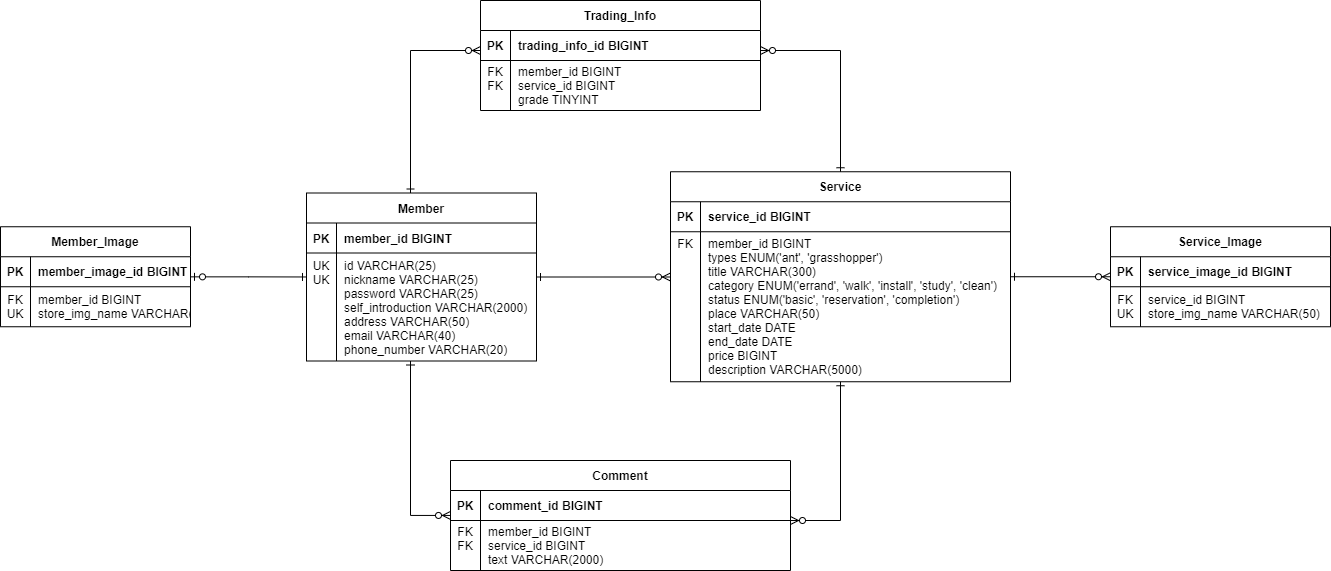

The diagram above was exported from draw.io. Its source (the exported page's mxGraphModel, read from the mxfile embedded in the PNG):
<mxGraphModel dx="2390" dy="644" grid="1" gridSize="10" guides="1" tooltips="1" connect="1" arrows="1" fold="1" page="1" pageScale="1" pageWidth="1169" pageHeight="827" background="none" math="0" shadow="0">
  <root>
    <mxCell id="0" />
    <mxCell id="1" parent="0" />
    <mxCell id="nFF95CM0i2-_1tQQdhGC-1" value="Member" style="shape=table;startSize=30;container=1;collapsible=1;childLayout=tableLayout;fixedRows=1;rowLines=0;fontStyle=1;align=center;resizeLast=1;" parent="1" vertex="1">
      <mxGeometry x="136" y="292.5" width="230" height="168" as="geometry" />
    </mxCell>
    <mxCell id="nFF95CM0i2-_1tQQdhGC-2" value="" style="shape=tableRow;horizontal=0;startSize=0;swimlaneHead=0;swimlaneBody=0;fillColor=none;collapsible=0;dropTarget=0;points=[[0,0.5],[1,0.5]];portConstraint=eastwest;top=0;left=0;right=0;bottom=1;" parent="nFF95CM0i2-_1tQQdhGC-1" vertex="1">
      <mxGeometry y="30" width="230" height="30" as="geometry" />
    </mxCell>
    <mxCell id="nFF95CM0i2-_1tQQdhGC-3" value="PK" style="shape=partialRectangle;connectable=0;fillColor=none;top=0;left=0;bottom=0;right=0;fontStyle=1;overflow=hidden;" parent="nFF95CM0i2-_1tQQdhGC-2" vertex="1">
      <mxGeometry width="30" height="30" as="geometry">
        <mxRectangle width="30" height="30" as="alternateBounds" />
      </mxGeometry>
    </mxCell>
    <mxCell id="nFF95CM0i2-_1tQQdhGC-4" value="member_id BIGINT" style="shape=partialRectangle;connectable=0;fillColor=none;top=0;left=0;bottom=0;right=0;align=left;spacingLeft=6;fontStyle=1;overflow=hidden;" parent="nFF95CM0i2-_1tQQdhGC-2" vertex="1">
      <mxGeometry x="30" width="200" height="30" as="geometry">
        <mxRectangle width="200" height="30" as="alternateBounds" />
      </mxGeometry>
    </mxCell>
    <mxCell id="nFF95CM0i2-_1tQQdhGC-5" value="" style="shape=tableRow;horizontal=0;startSize=0;swimlaneHead=0;swimlaneBody=0;fillColor=none;collapsible=0;dropTarget=0;points=[[0,0.5],[1,0.5]];portConstraint=eastwest;top=0;left=0;right=0;bottom=0;" parent="nFF95CM0i2-_1tQQdhGC-1" vertex="1">
      <mxGeometry y="60" width="230" height="108" as="geometry" />
    </mxCell>
    <mxCell id="nFF95CM0i2-_1tQQdhGC-6" value="UK&#10;UK&#10;&#10;&#10;&#10;&#10;" style="shape=partialRectangle;connectable=0;fillColor=none;top=0;left=0;bottom=0;right=0;editable=1;overflow=hidden;" parent="nFF95CM0i2-_1tQQdhGC-5" vertex="1">
      <mxGeometry width="30" height="108" as="geometry">
        <mxRectangle width="30" height="108" as="alternateBounds" />
      </mxGeometry>
    </mxCell>
    <mxCell id="nFF95CM0i2-_1tQQdhGC-7" value="id VARCHAR(25)&#10;nickname VARCHAR(25)&#10;password VARCHAR(25)&#10;self_introduction VARCHAR(2000)&#10;address VARCHAR(50)&#10;email VARCHAR(40)&#10;phone_number VARCHAR(20)" style="shape=partialRectangle;connectable=0;fillColor=none;top=0;left=0;bottom=0;right=0;align=left;spacingLeft=6;overflow=hidden;" parent="nFF95CM0i2-_1tQQdhGC-5" vertex="1">
      <mxGeometry x="30" width="200" height="108" as="geometry">
        <mxRectangle width="200" height="108" as="alternateBounds" />
      </mxGeometry>
    </mxCell>
    <mxCell id="nFF95CM0i2-_1tQQdhGC-31" value="Member_Image" style="shape=table;startSize=30;container=1;collapsible=1;childLayout=tableLayout;fixedRows=1;rowLines=0;fontStyle=1;align=center;resizeLast=1;" parent="1" vertex="1">
      <mxGeometry x="-170" y="326.25" width="190" height="100" as="geometry" />
    </mxCell>
    <mxCell id="nFF95CM0i2-_1tQQdhGC-32" value="" style="shape=tableRow;horizontal=0;startSize=0;swimlaneHead=0;swimlaneBody=0;fillColor=none;collapsible=0;dropTarget=0;points=[[0,0.5],[1,0.5]];portConstraint=eastwest;top=0;left=0;right=0;bottom=1;" parent="nFF95CM0i2-_1tQQdhGC-31" vertex="1">
      <mxGeometry y="30" width="190" height="30" as="geometry" />
    </mxCell>
    <mxCell id="nFF95CM0i2-_1tQQdhGC-33" value="PK" style="shape=partialRectangle;connectable=0;fillColor=none;top=0;left=0;bottom=0;right=0;fontStyle=1;overflow=hidden;" parent="nFF95CM0i2-_1tQQdhGC-32" vertex="1">
      <mxGeometry width="30" height="30" as="geometry">
        <mxRectangle width="30" height="30" as="alternateBounds" />
      </mxGeometry>
    </mxCell>
    <mxCell id="nFF95CM0i2-_1tQQdhGC-34" value="member_image_id BIGINT" style="shape=partialRectangle;connectable=0;fillColor=none;top=0;left=0;bottom=0;right=0;align=left;spacingLeft=6;fontStyle=1;overflow=hidden;" parent="nFF95CM0i2-_1tQQdhGC-32" vertex="1">
      <mxGeometry x="30" width="160" height="30" as="geometry">
        <mxRectangle width="160" height="30" as="alternateBounds" />
      </mxGeometry>
    </mxCell>
    <mxCell id="nFF95CM0i2-_1tQQdhGC-35" value="" style="shape=tableRow;horizontal=0;startSize=0;swimlaneHead=0;swimlaneBody=0;fillColor=none;collapsible=0;dropTarget=0;points=[[0,0.5],[1,0.5]];portConstraint=eastwest;top=0;left=0;right=0;bottom=0;" parent="nFF95CM0i2-_1tQQdhGC-31" vertex="1">
      <mxGeometry y="60" width="190" height="40" as="geometry" />
    </mxCell>
    <mxCell id="nFF95CM0i2-_1tQQdhGC-36" value="FK&#10;UK" style="shape=partialRectangle;connectable=0;fillColor=none;top=0;left=0;bottom=0;right=0;editable=1;overflow=hidden;" parent="nFF95CM0i2-_1tQQdhGC-35" vertex="1">
      <mxGeometry width="30" height="40" as="geometry">
        <mxRectangle width="30" height="40" as="alternateBounds" />
      </mxGeometry>
    </mxCell>
    <mxCell id="nFF95CM0i2-_1tQQdhGC-37" value="member_id BIGINT&#10;store_img_name VARCHAR(50)" style="shape=partialRectangle;connectable=0;fillColor=none;top=0;left=0;bottom=0;right=0;align=left;spacingLeft=6;overflow=hidden;" parent="nFF95CM0i2-_1tQQdhGC-35" vertex="1">
      <mxGeometry x="30" width="160" height="40" as="geometry">
        <mxRectangle width="160" height="40" as="alternateBounds" />
      </mxGeometry>
    </mxCell>
    <mxCell id="nFF95CM0i2-_1tQQdhGC-38" value="Service" style="shape=table;startSize=30;container=1;collapsible=1;childLayout=tableLayout;fixedRows=1;rowLines=0;fontStyle=1;align=center;resizeLast=1;" parent="1" vertex="1">
      <mxGeometry x="500" y="271.25" width="340" height="210" as="geometry" />
    </mxCell>
    <mxCell id="nFF95CM0i2-_1tQQdhGC-39" value="" style="shape=tableRow;horizontal=0;startSize=0;swimlaneHead=0;swimlaneBody=0;fillColor=none;collapsible=0;dropTarget=0;points=[[0,0.5],[1,0.5]];portConstraint=eastwest;top=0;left=0;right=0;bottom=1;" parent="nFF95CM0i2-_1tQQdhGC-38" vertex="1">
      <mxGeometry y="30" width="340" height="30" as="geometry" />
    </mxCell>
    <mxCell id="nFF95CM0i2-_1tQQdhGC-40" value="PK" style="shape=partialRectangle;connectable=0;fillColor=none;top=0;left=0;bottom=0;right=0;fontStyle=1;overflow=hidden;" parent="nFF95CM0i2-_1tQQdhGC-39" vertex="1">
      <mxGeometry width="30" height="30" as="geometry">
        <mxRectangle width="30" height="30" as="alternateBounds" />
      </mxGeometry>
    </mxCell>
    <mxCell id="nFF95CM0i2-_1tQQdhGC-41" value="service_id BIGINT" style="shape=partialRectangle;connectable=0;fillColor=none;top=0;left=0;bottom=0;right=0;align=left;spacingLeft=6;fontStyle=1;overflow=hidden;" parent="nFF95CM0i2-_1tQQdhGC-39" vertex="1">
      <mxGeometry x="30" width="310" height="30" as="geometry">
        <mxRectangle width="310" height="30" as="alternateBounds" />
      </mxGeometry>
    </mxCell>
    <mxCell id="nFF95CM0i2-_1tQQdhGC-42" value="" style="shape=tableRow;horizontal=0;startSize=0;swimlaneHead=0;swimlaneBody=0;fillColor=none;collapsible=0;dropTarget=0;points=[[0,0.5],[1,0.5]];portConstraint=eastwest;top=0;left=0;right=0;bottom=0;" parent="nFF95CM0i2-_1tQQdhGC-38" vertex="1">
      <mxGeometry y="60" width="340" height="150" as="geometry" />
    </mxCell>
    <mxCell id="nFF95CM0i2-_1tQQdhGC-43" value="FK&#10;&#10;&#10;&#10;&#10;&#10;&#10;&#10;&#10;" style="shape=partialRectangle;connectable=0;fillColor=none;top=0;left=0;bottom=0;right=0;editable=1;overflow=hidden;" parent="nFF95CM0i2-_1tQQdhGC-42" vertex="1">
      <mxGeometry width="30" height="150" as="geometry">
        <mxRectangle width="30" height="150" as="alternateBounds" />
      </mxGeometry>
    </mxCell>
    <mxCell id="nFF95CM0i2-_1tQQdhGC-44" value="member_id BIGINT&#10;types ENUM('ant', 'grasshopper')&#10;title VARCHAR(300)&#10;category ENUM('errand', 'walk', 'install', 'study', 'clean')&#10;status ENUM('basic', 'reservation', 'completion')&#10;place VARCHAR(50)&#10;start_date DATE&#10;end_date DATE&#10;price BIGINT&#10;description VARCHAR(5000)" style="shape=partialRectangle;connectable=0;fillColor=none;top=0;left=0;bottom=0;right=0;align=left;spacingLeft=6;overflow=hidden;" parent="nFF95CM0i2-_1tQQdhGC-42" vertex="1">
      <mxGeometry x="30" width="310" height="150" as="geometry">
        <mxRectangle width="310" height="150" as="alternateBounds" />
      </mxGeometry>
    </mxCell>
    <mxCell id="nFF95CM0i2-_1tQQdhGC-45" value="Service_Image" style="shape=table;startSize=30;container=1;collapsible=1;childLayout=tableLayout;fixedRows=1;rowLines=0;fontStyle=1;align=center;resizeLast=1;" parent="1" vertex="1">
      <mxGeometry x="940" y="326.25" width="220" height="100" as="geometry" />
    </mxCell>
    <mxCell id="nFF95CM0i2-_1tQQdhGC-46" value="" style="shape=tableRow;horizontal=0;startSize=0;swimlaneHead=0;swimlaneBody=0;fillColor=none;collapsible=0;dropTarget=0;points=[[0,0.5],[1,0.5]];portConstraint=eastwest;top=0;left=0;right=0;bottom=1;" parent="nFF95CM0i2-_1tQQdhGC-45" vertex="1">
      <mxGeometry y="30" width="220" height="30" as="geometry" />
    </mxCell>
    <mxCell id="nFF95CM0i2-_1tQQdhGC-47" value="PK" style="shape=partialRectangle;connectable=0;fillColor=none;top=0;left=0;bottom=0;right=0;fontStyle=1;overflow=hidden;" parent="nFF95CM0i2-_1tQQdhGC-46" vertex="1">
      <mxGeometry width="30" height="30" as="geometry">
        <mxRectangle width="30" height="30" as="alternateBounds" />
      </mxGeometry>
    </mxCell>
    <mxCell id="nFF95CM0i2-_1tQQdhGC-48" value="service_image_id BIGINT" style="shape=partialRectangle;connectable=0;fillColor=none;top=0;left=0;bottom=0;right=0;align=left;spacingLeft=6;fontStyle=1;overflow=hidden;" parent="nFF95CM0i2-_1tQQdhGC-46" vertex="1">
      <mxGeometry x="30" width="190" height="30" as="geometry">
        <mxRectangle width="190" height="30" as="alternateBounds" />
      </mxGeometry>
    </mxCell>
    <mxCell id="nFF95CM0i2-_1tQQdhGC-49" value="" style="shape=tableRow;horizontal=0;startSize=0;swimlaneHead=0;swimlaneBody=0;fillColor=none;collapsible=0;dropTarget=0;points=[[0,0.5],[1,0.5]];portConstraint=eastwest;top=0;left=0;right=0;bottom=0;" parent="nFF95CM0i2-_1tQQdhGC-45" vertex="1">
      <mxGeometry y="60" width="220" height="40" as="geometry" />
    </mxCell>
    <mxCell id="nFF95CM0i2-_1tQQdhGC-50" value="FK&#10;UK" style="shape=partialRectangle;connectable=0;fillColor=none;top=0;left=0;bottom=0;right=0;editable=1;overflow=hidden;" parent="nFF95CM0i2-_1tQQdhGC-49" vertex="1">
      <mxGeometry width="30" height="40" as="geometry">
        <mxRectangle width="30" height="40" as="alternateBounds" />
      </mxGeometry>
    </mxCell>
    <mxCell id="nFF95CM0i2-_1tQQdhGC-51" value="service_id BIGINT&#10;store_img_name VARCHAR(50)" style="shape=partialRectangle;connectable=0;fillColor=none;top=0;left=0;bottom=0;right=0;align=left;spacingLeft=6;overflow=hidden;" parent="nFF95CM0i2-_1tQQdhGC-49" vertex="1">
      <mxGeometry x="30" width="190" height="40" as="geometry">
        <mxRectangle width="190" height="40" as="alternateBounds" />
      </mxGeometry>
    </mxCell>
    <mxCell id="nFF95CM0i2-_1tQQdhGC-55" value="Comment" style="shape=table;startSize=30;container=1;collapsible=1;childLayout=tableLayout;fixedRows=1;rowLines=0;fontStyle=1;align=center;resizeLast=1;" parent="1" vertex="1">
      <mxGeometry x="280" y="560" width="340" height="110" as="geometry" />
    </mxCell>
    <mxCell id="nFF95CM0i2-_1tQQdhGC-56" value="" style="shape=tableRow;horizontal=0;startSize=0;swimlaneHead=0;swimlaneBody=0;fillColor=none;collapsible=0;dropTarget=0;points=[[0,0.5],[1,0.5]];portConstraint=eastwest;top=0;left=0;right=0;bottom=1;" parent="nFF95CM0i2-_1tQQdhGC-55" vertex="1">
      <mxGeometry y="30" width="340" height="30" as="geometry" />
    </mxCell>
    <mxCell id="nFF95CM0i2-_1tQQdhGC-57" value="PK" style="shape=partialRectangle;connectable=0;fillColor=none;top=0;left=0;bottom=0;right=0;fontStyle=1;overflow=hidden;" parent="nFF95CM0i2-_1tQQdhGC-56" vertex="1">
      <mxGeometry width="30" height="30" as="geometry">
        <mxRectangle width="30" height="30" as="alternateBounds" />
      </mxGeometry>
    </mxCell>
    <mxCell id="nFF95CM0i2-_1tQQdhGC-58" value="comment_id BIGINT" style="shape=partialRectangle;connectable=0;fillColor=none;top=0;left=0;bottom=0;right=0;align=left;spacingLeft=6;fontStyle=1;overflow=hidden;" parent="nFF95CM0i2-_1tQQdhGC-56" vertex="1">
      <mxGeometry x="30" width="310" height="30" as="geometry">
        <mxRectangle width="310" height="30" as="alternateBounds" />
      </mxGeometry>
    </mxCell>
    <mxCell id="nFF95CM0i2-_1tQQdhGC-59" value="" style="shape=tableRow;horizontal=0;startSize=0;swimlaneHead=0;swimlaneBody=0;fillColor=none;collapsible=0;dropTarget=0;points=[[0,0.5],[1,0.5]];portConstraint=eastwest;top=0;left=0;right=0;bottom=0;" parent="nFF95CM0i2-_1tQQdhGC-55" vertex="1">
      <mxGeometry y="60" width="340" height="50" as="geometry" />
    </mxCell>
    <mxCell id="nFF95CM0i2-_1tQQdhGC-60" value="FK&#10;FK&#10;" style="shape=partialRectangle;connectable=0;fillColor=none;top=0;left=0;bottom=0;right=0;editable=1;overflow=hidden;" parent="nFF95CM0i2-_1tQQdhGC-59" vertex="1">
      <mxGeometry width="30" height="50" as="geometry">
        <mxRectangle width="30" height="50" as="alternateBounds" />
      </mxGeometry>
    </mxCell>
    <mxCell id="nFF95CM0i2-_1tQQdhGC-61" value="member_id BIGINT&#10;service_id BIGINT&#10;text VARCHAR(2000)" style="shape=partialRectangle;connectable=0;fillColor=none;top=0;left=0;bottom=0;right=0;align=left;spacingLeft=6;overflow=hidden;" parent="nFF95CM0i2-_1tQQdhGC-59" vertex="1">
      <mxGeometry x="30" width="310" height="50" as="geometry">
        <mxRectangle width="310" height="50" as="alternateBounds" />
      </mxGeometry>
    </mxCell>
    <mxCell id="nFF95CM0i2-_1tQQdhGC-63" value="" style="edgeStyle=orthogonalEdgeStyle;fontSize=12;html=1;endArrow=ERone;endFill=0;startArrow=ERzeroToOne;rounded=0;startFill=0;" parent="1" source="nFF95CM0i2-_1tQQdhGC-31" target="nFF95CM0i2-_1tQQdhGC-1" edge="1">
      <mxGeometry width="100" height="100" relative="1" as="geometry">
        <mxPoint x="116" y="283" as="sourcePoint" />
        <mxPoint x="251" y="488" as="targetPoint" />
      </mxGeometry>
    </mxCell>
    <mxCell id="nFF95CM0i2-_1tQQdhGC-64" value="" style="edgeStyle=orthogonalEdgeStyle;fontSize=12;html=1;endArrow=ERzeroToMany;endFill=1;startArrow=ERone;rounded=0;startFill=0;" parent="1" source="nFF95CM0i2-_1tQQdhGC-1" target="9kTjJ4y8mfRkh3PThBd8-1" edge="1">
      <mxGeometry width="100" height="100" relative="1" as="geometry">
        <mxPoint x="580" y="470" as="sourcePoint" />
        <mxPoint x="680" y="370" as="targetPoint" />
        <Array as="points">
          <mxPoint x="240" y="150" />
        </Array>
      </mxGeometry>
    </mxCell>
    <mxCell id="nFF95CM0i2-_1tQQdhGC-65" value="" style="edgeStyle=orthogonalEdgeStyle;fontSize=12;html=1;endArrow=ERzeroToMany;endFill=1;startArrow=ERone;rounded=0;startFill=0;" parent="1" source="nFF95CM0i2-_1tQQdhGC-38" target="nFF95CM0i2-_1tQQdhGC-45" edge="1">
      <mxGeometry width="100" height="100" relative="1" as="geometry">
        <mxPoint x="525" y="407.5" as="sourcePoint" />
        <mxPoint x="625" y="322.5" as="targetPoint" />
      </mxGeometry>
    </mxCell>
    <mxCell id="nFF95CM0i2-_1tQQdhGC-66" value="" style="edgeStyle=orthogonalEdgeStyle;fontSize=12;html=1;endArrow=ERzeroToMany;endFill=1;startArrow=ERone;rounded=0;startFill=0;" parent="1" source="nFF95CM0i2-_1tQQdhGC-38" target="nFF95CM0i2-_1tQQdhGC-55" edge="1">
      <mxGeometry width="100" height="100" relative="1" as="geometry">
        <mxPoint x="735" y="407.5" as="sourcePoint" />
        <mxPoint x="835" y="322.5" as="targetPoint" />
        <Array as="points">
          <mxPoint x="670" y="620" />
        </Array>
      </mxGeometry>
    </mxCell>
    <mxCell id="9kTjJ4y8mfRkh3PThBd8-1" value="Trading_Info" style="shape=table;startSize=30;container=1;collapsible=1;childLayout=tableLayout;fixedRows=1;rowLines=0;fontStyle=1;align=center;resizeLast=1;" parent="1" vertex="1">
      <mxGeometry x="310" y="100" width="280" height="110" as="geometry" />
    </mxCell>
    <mxCell id="9kTjJ4y8mfRkh3PThBd8-2" value="" style="shape=tableRow;horizontal=0;startSize=0;swimlaneHead=0;swimlaneBody=0;fillColor=none;collapsible=0;dropTarget=0;points=[[0,0.5],[1,0.5]];portConstraint=eastwest;top=0;left=0;right=0;bottom=1;" parent="9kTjJ4y8mfRkh3PThBd8-1" vertex="1">
      <mxGeometry y="30" width="280" height="30" as="geometry" />
    </mxCell>
    <mxCell id="9kTjJ4y8mfRkh3PThBd8-3" value="PK" style="shape=partialRectangle;connectable=0;fillColor=none;top=0;left=0;bottom=0;right=0;fontStyle=1;overflow=hidden;" parent="9kTjJ4y8mfRkh3PThBd8-2" vertex="1">
      <mxGeometry width="30" height="30" as="geometry">
        <mxRectangle width="30" height="30" as="alternateBounds" />
      </mxGeometry>
    </mxCell>
    <mxCell id="9kTjJ4y8mfRkh3PThBd8-4" value="trading_info_id BIGINT" style="shape=partialRectangle;connectable=0;fillColor=none;top=0;left=0;bottom=0;right=0;align=left;spacingLeft=6;fontStyle=1;overflow=hidden;" parent="9kTjJ4y8mfRkh3PThBd8-2" vertex="1">
      <mxGeometry x="30" width="250" height="30" as="geometry">
        <mxRectangle width="250" height="30" as="alternateBounds" />
      </mxGeometry>
    </mxCell>
    <mxCell id="9kTjJ4y8mfRkh3PThBd8-5" value="" style="shape=tableRow;horizontal=0;startSize=0;swimlaneHead=0;swimlaneBody=0;fillColor=none;collapsible=0;dropTarget=0;points=[[0,0.5],[1,0.5]];portConstraint=eastwest;top=0;left=0;right=0;bottom=0;" parent="9kTjJ4y8mfRkh3PThBd8-1" vertex="1">
      <mxGeometry y="60" width="280" height="50" as="geometry" />
    </mxCell>
    <mxCell id="9kTjJ4y8mfRkh3PThBd8-6" value="FK&#10;FK&#10;" style="shape=partialRectangle;connectable=0;fillColor=none;top=0;left=0;bottom=0;right=0;editable=1;overflow=hidden;" parent="9kTjJ4y8mfRkh3PThBd8-5" vertex="1">
      <mxGeometry width="30" height="50" as="geometry">
        <mxRectangle width="30" height="50" as="alternateBounds" />
      </mxGeometry>
    </mxCell>
    <mxCell id="9kTjJ4y8mfRkh3PThBd8-7" value="member_id BIGINT&#10;service_id BIGINT&#10;grade TINYINT" style="shape=partialRectangle;connectable=0;fillColor=none;top=0;left=0;bottom=0;right=0;align=left;spacingLeft=6;overflow=hidden;" parent="9kTjJ4y8mfRkh3PThBd8-5" vertex="1">
      <mxGeometry x="30" width="250" height="50" as="geometry">
        <mxRectangle width="250" height="50" as="alternateBounds" />
      </mxGeometry>
    </mxCell>
    <mxCell id="9kTjJ4y8mfRkh3PThBd8-8" value="" style="edgeStyle=orthogonalEdgeStyle;fontSize=12;html=1;endArrow=ERzeroToMany;endFill=1;startArrow=ERone;rounded=0;startFill=0;" parent="1" source="nFF95CM0i2-_1tQQdhGC-38" target="9kTjJ4y8mfRkh3PThBd8-1" edge="1">
      <mxGeometry width="100" height="100" relative="1" as="geometry">
        <mxPoint x="500" y="537.0588235294117" as="sourcePoint" />
        <mxPoint x="710.0588235294119" y="420" as="targetPoint" />
        <Array as="points">
          <mxPoint x="670" y="150" />
        </Array>
      </mxGeometry>
    </mxCell>
    <mxCell id="zBWWx3IDLwJrhb7gBynL-1" value="" style="edgeStyle=orthogonalEdgeStyle;fontSize=12;html=1;endArrow=ERzeroToMany;endFill=1;startArrow=ERone;rounded=0;startFill=0;" parent="1" source="nFF95CM0i2-_1tQQdhGC-1" target="nFF95CM0i2-_1tQQdhGC-55" edge="1">
      <mxGeometry width="100" height="100" relative="1" as="geometry">
        <mxPoint x="376" y="360" as="sourcePoint" />
        <mxPoint x="480" y="358.0000000000001" as="targetPoint" />
        <Array as="points">
          <mxPoint x="240" y="615" />
        </Array>
      </mxGeometry>
    </mxCell>
    <mxCell id="jNE5RB8jru1FrVlCkH2p-2" value="" style="edgeStyle=orthogonalEdgeStyle;fontSize=12;html=1;endArrow=ERzeroToMany;endFill=1;startArrow=ERone;rounded=0;startFill=0;" parent="1" source="nFF95CM0i2-_1tQQdhGC-1" target="nFF95CM0i2-_1tQQdhGC-38" edge="1">
      <mxGeometry width="100" height="100" relative="1" as="geometry">
        <mxPoint x="261" y="302.5" as="sourcePoint" />
        <mxPoint x="480.00000000000045" y="160.0000000000001" as="targetPoint" />
        <Array as="points">
          <mxPoint x="660" y="376" />
          <mxPoint x="660" y="376" />
        </Array>
      </mxGeometry>
    </mxCell>
  </root>
</mxGraphModel>